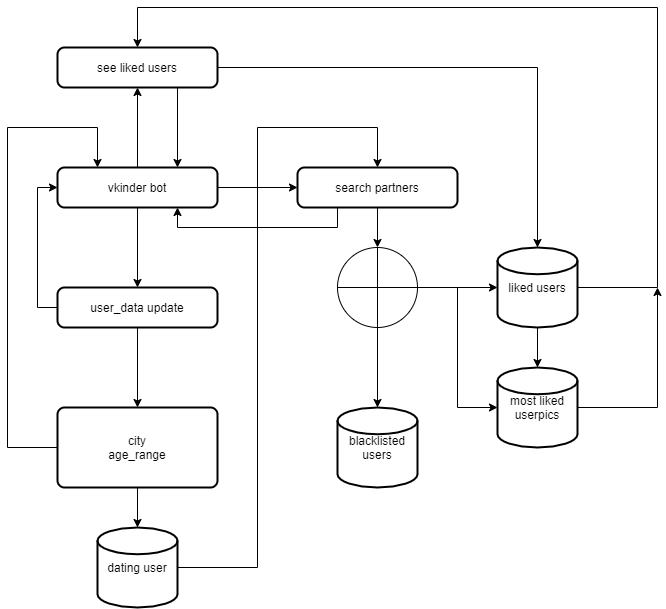

The diagram above was exported from draw.io. Its source (the exported page's mxGraphModel, read from the mxfile embedded in the PNG):
<mxGraphModel dx="1086" dy="846" grid="1" gridSize="10" guides="1" tooltips="1" connect="1" arrows="1" fold="1" page="1" pageScale="1" pageWidth="827" pageHeight="1169" math="0" shadow="0">
  <root>
    <mxCell id="WIyWlLk6GJQsqaUBKTNV-0" />
    <mxCell id="WIyWlLk6GJQsqaUBKTNV-1" parent="WIyWlLk6GJQsqaUBKTNV-0" />
    <mxCell id="GMlUZHsK3UNw6rVdl2p6-2" style="edgeStyle=orthogonalEdgeStyle;rounded=0;orthogonalLoop=1;jettySize=auto;html=1;" parent="WIyWlLk6GJQsqaUBKTNV-1" source="GMlUZHsK3UNw6rVdl2p6-1" edge="1">
      <mxGeometry relative="1" as="geometry">
        <mxPoint x="240" y="400" as="targetPoint" />
      </mxGeometry>
    </mxCell>
    <mxCell id="GMlUZHsK3UNw6rVdl2p6-9" style="edgeStyle=orthogonalEdgeStyle;rounded=0;orthogonalLoop=1;jettySize=auto;html=1;" parent="WIyWlLk6GJQsqaUBKTNV-1" source="GMlUZHsK3UNw6rVdl2p6-1" target="GMlUZHsK3UNw6rVdl2p6-8" edge="1">
      <mxGeometry relative="1" as="geometry" />
    </mxCell>
    <mxCell id="GMlUZHsK3UNw6rVdl2p6-23" style="edgeStyle=orthogonalEdgeStyle;rounded=0;orthogonalLoop=1;jettySize=auto;html=1;entryX=0.5;entryY=1;entryDx=0;entryDy=0;" parent="WIyWlLk6GJQsqaUBKTNV-1" source="GMlUZHsK3UNw6rVdl2p6-1" target="GMlUZHsK3UNw6rVdl2p6-20" edge="1">
      <mxGeometry relative="1" as="geometry" />
    </mxCell>
    <mxCell id="GMlUZHsK3UNw6rVdl2p6-1" value="vkinder bot" style="rounded=1;whiteSpace=wrap;html=1;absoluteArcSize=1;arcSize=14;strokeWidth=2;" parent="WIyWlLk6GJQsqaUBKTNV-1" vertex="1">
      <mxGeometry x="160" y="280" width="160" height="40" as="geometry" />
    </mxCell>
    <mxCell id="GMlUZHsK3UNw6rVdl2p6-4" style="edgeStyle=orthogonalEdgeStyle;rounded=0;orthogonalLoop=1;jettySize=auto;html=1;entryX=0;entryY=0.5;entryDx=0;entryDy=0;" parent="WIyWlLk6GJQsqaUBKTNV-1" source="GMlUZHsK3UNw6rVdl2p6-3" target="GMlUZHsK3UNw6rVdl2p6-1" edge="1">
      <mxGeometry relative="1" as="geometry">
        <Array as="points">
          <mxPoint x="140" y="420" />
          <mxPoint x="140" y="300" />
        </Array>
      </mxGeometry>
    </mxCell>
    <mxCell id="GMlUZHsK3UNw6rVdl2p6-7" value="" style="edgeStyle=orthogonalEdgeStyle;rounded=0;orthogonalLoop=1;jettySize=auto;html=1;" parent="WIyWlLk6GJQsqaUBKTNV-1" source="GMlUZHsK3UNw6rVdl2p6-3" target="GMlUZHsK3UNw6rVdl2p6-5" edge="1">
      <mxGeometry relative="1" as="geometry" />
    </mxCell>
    <mxCell id="GMlUZHsK3UNw6rVdl2p6-3" value="user_data update&lt;br&gt;" style="rounded=1;whiteSpace=wrap;html=1;absoluteArcSize=1;arcSize=14;strokeWidth=2;" parent="WIyWlLk6GJQsqaUBKTNV-1" vertex="1">
      <mxGeometry x="160" y="400" width="160" height="40" as="geometry" />
    </mxCell>
    <mxCell id="GMlUZHsK3UNw6rVdl2p6-6" style="edgeStyle=orthogonalEdgeStyle;rounded=0;orthogonalLoop=1;jettySize=auto;html=1;" parent="WIyWlLk6GJQsqaUBKTNV-1" source="GMlUZHsK3UNw6rVdl2p6-5" target="GMlUZHsK3UNw6rVdl2p6-1" edge="1">
      <mxGeometry relative="1" as="geometry">
        <mxPoint x="240" y="280" as="targetPoint" />
        <Array as="points">
          <mxPoint x="110" y="560" />
          <mxPoint x="110" y="240" />
          <mxPoint x="200" y="240" />
        </Array>
      </mxGeometry>
    </mxCell>
    <mxCell id="GMlUZHsK3UNw6rVdl2p6-15" value="" style="edgeStyle=orthogonalEdgeStyle;rounded=0;orthogonalLoop=1;jettySize=auto;html=1;" parent="WIyWlLk6GJQsqaUBKTNV-1" source="GMlUZHsK3UNw6rVdl2p6-5" target="GMlUZHsK3UNw6rVdl2p6-14" edge="1">
      <mxGeometry relative="1" as="geometry" />
    </mxCell>
    <mxCell id="GMlUZHsK3UNw6rVdl2p6-5" value="city&lt;br&gt;age_range" style="rounded=1;whiteSpace=wrap;html=1;absoluteArcSize=1;arcSize=14;strokeWidth=2;" parent="WIyWlLk6GJQsqaUBKTNV-1" vertex="1">
      <mxGeometry x="160" y="520" width="160" height="80" as="geometry" />
    </mxCell>
    <mxCell id="GMlUZHsK3UNw6rVdl2p6-11" style="edgeStyle=orthogonalEdgeStyle;rounded=0;orthogonalLoop=1;jettySize=auto;html=1;entryX=0.5;entryY=0;entryDx=0;entryDy=0;entryPerimeter=0;" parent="WIyWlLk6GJQsqaUBKTNV-1" source="GMlUZHsK3UNw6rVdl2p6-8" target="GMlUZHsK3UNw6rVdl2p6-10" edge="1">
      <mxGeometry relative="1" as="geometry" />
    </mxCell>
    <mxCell id="GMlUZHsK3UNw6rVdl2p6-19" style="edgeStyle=orthogonalEdgeStyle;rounded=0;orthogonalLoop=1;jettySize=auto;html=1;exitX=0.25;exitY=1;exitDx=0;exitDy=0;entryX=0.75;entryY=1;entryDx=0;entryDy=0;" parent="WIyWlLk6GJQsqaUBKTNV-1" source="GMlUZHsK3UNw6rVdl2p6-8" target="GMlUZHsK3UNw6rVdl2p6-1" edge="1">
      <mxGeometry relative="1" as="geometry" />
    </mxCell>
    <mxCell id="GMlUZHsK3UNw6rVdl2p6-8" value="search partners" style="rounded=1;whiteSpace=wrap;html=1;absoluteArcSize=1;arcSize=14;strokeWidth=2;" parent="WIyWlLk6GJQsqaUBKTNV-1" vertex="1">
      <mxGeometry x="400" y="280" width="160" height="40" as="geometry" />
    </mxCell>
    <mxCell id="GMlUZHsK3UNw6rVdl2p6-16" style="edgeStyle=orthogonalEdgeStyle;rounded=0;orthogonalLoop=1;jettySize=auto;html=1;" parent="WIyWlLk6GJQsqaUBKTNV-1" source="GMlUZHsK3UNw6rVdl2p6-10" target="GMlUZHsK3UNw6rVdl2p6-13" edge="1">
      <mxGeometry relative="1" as="geometry" />
    </mxCell>
    <mxCell id="GMlUZHsK3UNw6rVdl2p6-18" style="edgeStyle=orthogonalEdgeStyle;rounded=0;orthogonalLoop=1;jettySize=auto;html=1;entryX=0;entryY=0.5;entryDx=0;entryDy=0;entryPerimeter=0;" parent="WIyWlLk6GJQsqaUBKTNV-1" source="GMlUZHsK3UNw6rVdl2p6-10" target="GMlUZHsK3UNw6rVdl2p6-17" edge="1">
      <mxGeometry relative="1" as="geometry" />
    </mxCell>
    <mxCell id="GMlUZHsK3UNw6rVdl2p6-28" style="edgeStyle=orthogonalEdgeStyle;rounded=0;orthogonalLoop=1;jettySize=auto;html=1;entryX=0;entryY=0.5;entryDx=0;entryDy=0;entryPerimeter=0;" parent="WIyWlLk6GJQsqaUBKTNV-1" source="GMlUZHsK3UNw6rVdl2p6-10" target="GMlUZHsK3UNw6rVdl2p6-27" edge="1">
      <mxGeometry relative="1" as="geometry" />
    </mxCell>
    <mxCell id="GMlUZHsK3UNw6rVdl2p6-10" value="" style="verticalLabelPosition=bottom;verticalAlign=top;html=1;shape=mxgraph.flowchart.summing_function;" parent="WIyWlLk6GJQsqaUBKTNV-1" vertex="1">
      <mxGeometry x="440" y="360" width="80" height="80" as="geometry" />
    </mxCell>
    <mxCell id="GMlUZHsK3UNw6rVdl2p6-13" value="blacklisted users" style="strokeWidth=2;html=1;shape=mxgraph.flowchart.database;whiteSpace=wrap;" parent="WIyWlLk6GJQsqaUBKTNV-1" vertex="1">
      <mxGeometry x="440" y="520" width="80" height="80" as="geometry" />
    </mxCell>
    <mxCell id="GMlUZHsK3UNw6rVdl2p6-26" style="edgeStyle=orthogonalEdgeStyle;rounded=0;orthogonalLoop=1;jettySize=auto;html=1;entryX=0.5;entryY=0;entryDx=0;entryDy=0;" parent="WIyWlLk6GJQsqaUBKTNV-1" source="GMlUZHsK3UNw6rVdl2p6-14" target="GMlUZHsK3UNw6rVdl2p6-8" edge="1">
      <mxGeometry relative="1" as="geometry">
        <Array as="points">
          <mxPoint x="360" y="680" />
          <mxPoint x="360" y="240" />
          <mxPoint x="480" y="240" />
        </Array>
      </mxGeometry>
    </mxCell>
    <mxCell id="GMlUZHsK3UNw6rVdl2p6-14" value="dating user" style="strokeWidth=2;html=1;shape=mxgraph.flowchart.database;whiteSpace=wrap;" parent="WIyWlLk6GJQsqaUBKTNV-1" vertex="1">
      <mxGeometry x="200" y="640" width="80" height="80" as="geometry" />
    </mxCell>
    <mxCell id="GMlUZHsK3UNw6rVdl2p6-22" style="edgeStyle=orthogonalEdgeStyle;rounded=0;orthogonalLoop=1;jettySize=auto;html=1;entryX=0.5;entryY=0;entryDx=0;entryDy=0;" parent="WIyWlLk6GJQsqaUBKTNV-1" source="GMlUZHsK3UNw6rVdl2p6-17" target="GMlUZHsK3UNw6rVdl2p6-20" edge="1">
      <mxGeometry relative="1" as="geometry">
        <Array as="points">
          <mxPoint x="760" y="400" />
          <mxPoint x="760" y="120" />
          <mxPoint x="240" y="120" />
        </Array>
      </mxGeometry>
    </mxCell>
    <mxCell id="GMlUZHsK3UNw6rVdl2p6-29" value="" style="edgeStyle=orthogonalEdgeStyle;rounded=0;orthogonalLoop=1;jettySize=auto;html=1;" parent="WIyWlLk6GJQsqaUBKTNV-1" source="GMlUZHsK3UNw6rVdl2p6-17" target="GMlUZHsK3UNw6rVdl2p6-27" edge="1">
      <mxGeometry relative="1" as="geometry" />
    </mxCell>
    <mxCell id="GMlUZHsK3UNw6rVdl2p6-17" value="liked users" style="strokeWidth=2;html=1;shape=mxgraph.flowchart.database;whiteSpace=wrap;" parent="WIyWlLk6GJQsqaUBKTNV-1" vertex="1">
      <mxGeometry x="600" y="360" width="80" height="80" as="geometry" />
    </mxCell>
    <mxCell id="GMlUZHsK3UNw6rVdl2p6-21" style="edgeStyle=orthogonalEdgeStyle;rounded=0;orthogonalLoop=1;jettySize=auto;html=1;entryX=0.5;entryY=0;entryDx=0;entryDy=0;entryPerimeter=0;" parent="WIyWlLk6GJQsqaUBKTNV-1" source="GMlUZHsK3UNw6rVdl2p6-20" target="GMlUZHsK3UNw6rVdl2p6-17" edge="1">
      <mxGeometry relative="1" as="geometry" />
    </mxCell>
    <mxCell id="GMlUZHsK3UNw6rVdl2p6-24" style="edgeStyle=orthogonalEdgeStyle;rounded=0;orthogonalLoop=1;jettySize=auto;html=1;exitX=0.75;exitY=1;exitDx=0;exitDy=0;entryX=0.75;entryY=0;entryDx=0;entryDy=0;" parent="WIyWlLk6GJQsqaUBKTNV-1" source="GMlUZHsK3UNw6rVdl2p6-20" target="GMlUZHsK3UNw6rVdl2p6-1" edge="1">
      <mxGeometry relative="1" as="geometry" />
    </mxCell>
    <mxCell id="GMlUZHsK3UNw6rVdl2p6-20" value="see liked users" style="rounded=1;whiteSpace=wrap;html=1;absoluteArcSize=1;arcSize=14;strokeWidth=2;" parent="WIyWlLk6GJQsqaUBKTNV-1" vertex="1">
      <mxGeometry x="160" y="160" width="160" height="40" as="geometry" />
    </mxCell>
    <mxCell id="GMlUZHsK3UNw6rVdl2p6-30" style="edgeStyle=orthogonalEdgeStyle;rounded=0;orthogonalLoop=1;jettySize=auto;html=1;" parent="WIyWlLk6GJQsqaUBKTNV-1" source="GMlUZHsK3UNw6rVdl2p6-27" edge="1">
      <mxGeometry relative="1" as="geometry">
        <mxPoint x="760" y="400" as="targetPoint" />
      </mxGeometry>
    </mxCell>
    <mxCell id="GMlUZHsK3UNw6rVdl2p6-27" value="most liked userpics" style="strokeWidth=2;html=1;shape=mxgraph.flowchart.database;whiteSpace=wrap;" parent="WIyWlLk6GJQsqaUBKTNV-1" vertex="1">
      <mxGeometry x="600" y="480" width="80" height="80" as="geometry" />
    </mxCell>
  </root>
</mxGraphModel>